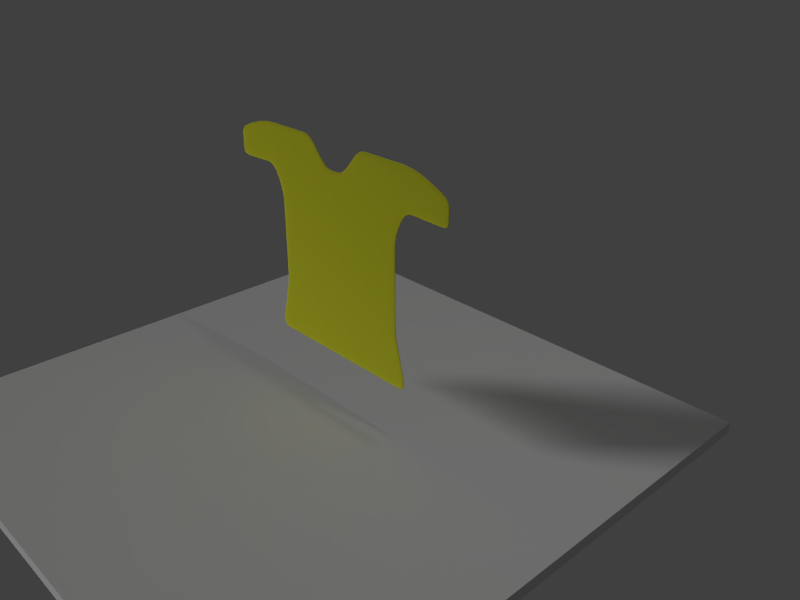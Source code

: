 # Source: shirt_manipulation.blend  (saved by Blender 2.78.0; exported with 4.5.12 LTS)
import bpy
from mathutils import Matrix  # noqa: F401  (used for matrix-valued properties, if any)

bpy.ops.wm.read_factory_settings(use_empty=True)
scene = bpy.context.scene
scene.name = 'Scene'

# ---- collections
col_collection_1 = bpy.data.collections.new('Collection 1'); scene.collection.children.link(col_collection_1)

# ---- materials (node trees are filled in below, after node groups)
mat_material_002 = bpy.data.materials.new('Material.002')
mat_material_002.alpha_threshold = 0.0
mat_material_002.roughness = 0.5
mat_material_001 = bpy.data.materials.new('Material.001')
mat_material_001.alpha_threshold = 0.0
mat_material_001.preview_render_type = 'FLAT'
mat_material_001.diffuse_color = (0.7737, 0.8, 0.01589, 1.0)
mat_material_001.roughness = 0.5

# ---- material node trees
mat_material_001.use_nodes = True; mat_material_001.node_tree.nodes.clear()
_N = mat_material_001.node_tree.nodes; _L = mat_material_001.node_tree.links
n0 = _N.new('ShaderNodeOutputMaterial'); n0.name = 'Material Output'; n0.location = (300, 300)
n1 = _N.new('ShaderNodeBsdfAnisotropic'); n1.name = 'Glossy BSDF'; n1.location = (10, 300)
n1.distribution = 'BECKMANN'
n1.inputs[0].default_value = (0.7828, 0.8, 0.03758, 1.0)
n1.inputs[1].default_value = 1.0
_L.new(n1.outputs[0], n0.inputs[0])
n0.is_active_output = True

# ---- world
world_world = bpy.data.worlds.new('World'); scene.world = world_world
world_world.color = (0.05088, 0.05088, 0.05088)
world_world.use_sun_shadow = False
world_world.sun_shadow_jitter_overblur = 0.0
world_world.cycles.sampling_method = 'MANUAL'

# ---- cameras
cam_camera = bpy.data.cameras.new('Camera')
cam_camera.clip_end = 100.0
cam_camera.lens = 35.0
cam_camera.sensor_width = 32.0
cam_camera.sensor_height = 18.0
cam_camera.ortho_scale = 7.314
cam_camera.dof.focus_distance = 0.0

# ---- lights
light_hemi = bpy.data.lights.new('Hemi', 'SUN')
light_hemi.transmission_factor = 0.0
light_hemi.angle = 0.1993
light_hemi.energy = 1.0
light_hemi.shadow_buffer_clip_start = 0.5
light_hemi.shadow_soft_size = 0.1
light_hemi.shadow_cascade_max_distance = 1000.0
light_lamp = bpy.data.lights.new('Lamp', 'POINT')
light_lamp.transmission_factor = 0.0
light_lamp.cutoff_distance = 30.0
light_lamp.energy = 100.0
light_lamp.shadow_buffer_clip_start = 1.001
light_lamp.shadow_soft_size = 0.1
light_lamp.shadow_maximum_resolution = 0.006
light_lamp.use_absolute_resolution = True

# ---- meshes
me_plane_001 = bpy.data.meshes.new('Plane.001')
me_plane_001.from_pydata([(-1.0, -1.0, 0.0), (1.0, -1.0, 0.0), (-1.0, 1.0, 0.0), (1.0, 1.0, 0.0)], [], [(0, 1, 3, 2)])
me_plane_001.materials.append(mat_material_002)
me_plane_001.use_remesh_preserve_volume = False
me_plane_001.use_remesh_preserve_attributes = False
me_plane_001.use_mirror_vertex_groups = False
me_plane_001.update()
me_plane = bpy.data.meshes.new('Plane')
me_plane.from_pydata([(-0.9806, -1.172, 8.352e-09), (0.9806, -1.172, 8.352e-09), (-0.9806, 1.172, -8.352e-09), (0.9806, 1.172, -8.352e-09), (0.0, -1.172, 8.352e-09), (0.0, 2.411e-10, -1.054e-17), (0.4903, -1.172, 8.352e-09), (-0.4903, 1.172, -8.352e-09), (-0.4903, -1.172, 8.352e-09), (0.4903, 1.172, -8.352e-09), (0.0, 0.5858, -4.176e-09), (0.0, -0.5858, 4.176e-09), (-0.4903, 2.411e-10, -1.054e-17), (0.4903, 2.411e-10, -1.054e-17), (0.4903, -0.5858, 4.176e-09), (-0.4903, -0.5858, 4.176e-09), (-0.4903, 0.5858, -4.176e-09), (0.4903, 0.5858, -4.176e-09), (0.7354, -1.172, 8.352e-09), (0.9806, 0.8787, -6.264e-09), (-0.7354, 1.172, -8.352e-09), (-0.2451, -1.172, 8.352e-09), (0.0, 0.8787, -6.264e-09), (0.0, -0.2929, 2.088e-09), (-0.7354, 2.411e-10, -1.054e-17), (0.2451, 2.411e-10, -1.054e-17), (0.2451, -1.172, 8.352e-09), (-0.9806, 0.8787, -6.264e-09), (-0.7354, -1.172, 8.352e-09), (0.7354, 1.172, -8.352e-09), (0.0, 0.2929, -2.088e-09), (0.0, -0.8787, 6.264e-09), (-0.2451, 2.411e-10, -1.054e-17), (0.7354, 2.411e-10, -1.054e-17), (0.4903, -0.2929, 2.088e-09), (0.4903, -0.8787, 6.264e-09), (0.2451, -0.5858, 4.176e-09), (0.7354, -0.5858, 4.176e-09), (-0.4903, -0.2929, 2.088e-09), (-0.4903, -0.8787, 6.264e-09), (-0.7354, -0.5858, 4.176e-09), (-0.2451, -0.5858, 4.176e-09), (-0.4903, 0.8787, -6.264e-09), (-0.4903, 0.2929, -2.088e-09), (-0.7354, 0.5858, -4.176e-09), (-0.2451, 0.5858, -4.176e-09), (0.4903, 0.8787, -6.264e-09), (0.4903, 0.2929, -2.088e-09), (0.2451, 0.5858, -4.176e-09), (0.7354, 0.5858, -4.176e-09), (0.7354, 0.2929, -2.088e-09), (0.2451, 0.2929, -2.088e-09), (0.2451, 0.8787, -6.264e-09), (-0.2451, 0.2929, -2.088e-09), (-0.7354, 0.2929, -2.088e-09), (-0.7354, 0.8787, -6.264e-09), (-0.2451, -0.8787, 6.264e-09), (-0.7354, -0.8787, 6.264e-09), (-0.7354, -0.2929, 2.088e-09), (0.7354, -0.8787, 6.264e-09), (0.2451, -0.8787, 6.264e-09), (0.2451, -0.2929, 2.088e-09), (0.7354, -0.2929, 2.088e-09), (-0.2451, -0.2929, 2.088e-09), (-0.2451, 0.8787, -6.264e-09), (0.7354, 0.8787, -6.264e-09), (-0.9806, -1.025, 7.308e-09), (0.858, -1.172, 8.352e-09), (0.9806, 1.025, -7.308e-09), (-0.858, 1.172, -8.352e-09), (-0.1226, -1.172, 8.352e-09), (0.0, -0.1465, 1.044e-09), (-0.858, 2.411e-10, -1.054e-17), (0.1226, 2.411e-10, -1.054e-17), (0.3677, -1.172, 8.352e-09), (-0.3677, 1.172, -8.352e-09), (-0.9806, 0.7323, -5.22e-09), (-0.6129, -1.172, 8.352e-09), (0.6129, 1.172, -8.352e-09), (0.0, 0.4394, -3.132e-09), (0.0, -0.7323, 5.22e-09), (-0.3677, 2.411e-10, -1.054e-17), (0.6129, 2.411e-10, -1.054e-17), (0.4903, -0.1465, 1.044e-09), (0.4903, -0.7323, 5.22e-09), (0.1226, -0.5858, 4.176e-09), (0.6129, -0.5858, 4.176e-09), (-0.4903, -0.1465, 1.044e-09), (-0.4903, -0.7323, 5.22e-09), (-0.858, -0.5858, 4.176e-09), (-0.3677, -0.5858, 4.176e-09), (-0.4903, 1.025, -7.308e-09), (-0.4903, 0.4394, -3.132e-09), (-0.858, 0.5858, -4.176e-09), (-0.3677, 0.5858, -4.176e-09), (0.4903, 1.025, -7.308e-09), (0.4903, 0.4394, -3.132e-09), (0.1226, 0.5858, -4.176e-09), (0.6129, 0.5858, -4.176e-09), (0.6129, -1.172, 8.352e-09), (0.9806, 0.7323, -5.22e-09), (-0.6129, 1.172, -8.352e-09), (-0.3677, -1.172, 8.352e-09), (0.3677, 1.172, -8.352e-09), (0.0, 0.7323, -5.22e-09), (0.0, -0.4394, 3.132e-09), (-0.6129, 2.411e-10, -1.054e-17), (0.3677, 2.411e-10, -1.054e-17), (0.1226, -1.172, 8.352e-09), (-0.9806, 1.025, -7.308e-09), (-0.858, -1.172, 8.352e-09), (0.9806, -1.025, 7.308e-09), (0.858, 1.172, -8.352e-09), (0.0, 0.1465, -1.044e-09), (0.0, -1.025, 7.308e-09), (-0.1226, 2.411e-10, -1.054e-17), (0.858, 2.411e-10, -1.054e-17), (0.4903, -0.4394, 3.132e-09), (0.4903, -1.025, 7.308e-09), (0.3677, -0.5858, 4.176e-09), (0.858, -0.5858, 4.176e-09), (-0.4903, -0.4394, 3.132e-09), (-0.4903, -1.025, 7.308e-09), (-0.6129, -0.5858, 4.176e-09), (-0.1226, -0.5858, 4.176e-09), (-0.4903, 0.7323, -5.22e-09), (-0.4903, 0.1465, -1.044e-09), (-0.6129, 0.5858, -4.176e-09), (-0.1226, 0.5858, -4.176e-09), (0.4903, 0.7323, -5.22e-09), (0.4903, 0.1465, -1.044e-09), (0.3677, 0.5858, -4.176e-09), (0.858, 0.5858, -4.176e-09), (0.7354, 0.4394, -3.132e-09), (0.7354, 0.1465, -1.044e-09), (0.6129, 0.2929, -2.088e-09), (0.858, 0.2929, -2.088e-09), (0.2451, 0.4394, -3.132e-09), (0.2451, 0.1465, -1.044e-09), (0.1226, 0.2929, -2.088e-09), (0.3677, 0.2929, -2.088e-09), (0.2451, 1.025, -7.308e-09), (0.2451, 0.7323, -5.22e-09), (0.1226, 0.8787, -6.264e-09), (0.3677, 0.8787, -6.264e-09), (-0.2451, 0.4394, -3.132e-09), (-0.2451, 0.1465, -1.044e-09), (-0.3677, 0.2929, -2.088e-09), (-0.1226, 0.2929, -2.088e-09), (-0.7354, 0.4394, -3.132e-09), (-0.7354, 0.1465, -1.044e-09), (-0.858, 0.2929, -2.088e-09), (-0.6129, 0.2929, -2.088e-09), (-0.7354, 1.025, -7.308e-09), (-0.7354, 0.7323, -5.22e-09), (-0.858, 0.8787, -6.264e-09), (-0.6129, 0.8787, -6.264e-09), (-0.2451, -0.7323, 5.22e-09), (-0.2451, -1.025, 7.308e-09), (-0.3677, -0.8787, 6.264e-09), (-0.1226, -0.8787, 6.264e-09), (-0.7354, -0.7323, 5.22e-09), (-0.7354, -1.025, 7.308e-09), (-0.858, -0.8787, 6.264e-09), (-0.6129, -0.8787, 6.264e-09), (-0.7354, -0.1465, 1.044e-09), (-0.7354, -0.4394, 3.132e-09), (-0.858, -0.2929, 2.088e-09), (-0.6129, -0.2929, 2.088e-09), (0.7354, -0.7323, 5.22e-09), (0.7354, -1.025, 7.308e-09), (0.6129, -0.8787, 6.264e-09), (0.858, -0.8787, 6.264e-09), (0.2451, -0.7323, 5.22e-09), (0.2451, -1.025, 7.308e-09), (0.1226, -0.8787, 6.264e-09), (0.3677, -0.8787, 6.264e-09), (0.2451, -0.1465, 1.044e-09), (0.2451, -0.4394, 3.132e-09), (0.1226, -0.2929, 2.088e-09), (0.3677, -0.2929, 2.088e-09), (0.7354, -0.1465, 1.044e-09), (0.7354, -0.4394, 3.132e-09), (0.6129, -0.2929, 2.088e-09), (0.858, -0.2929, 2.088e-09), (-0.2451, -0.1465, 1.044e-09), (-0.2451, -0.4394, 3.132e-09), (-0.3677, -0.2929, 2.088e-09), (-0.1226, -0.2929, 2.088e-09), (-0.2451, 1.025, -7.308e-09), (-0.2451, 0.7323, -5.22e-09), (-0.3677, 0.8787, -6.264e-09), (-0.1226, 0.8787, -6.264e-09), (0.7354, 1.025, -7.308e-09), (0.7354, 0.7323, -5.22e-09), (0.6129, 0.8787, -6.264e-09), (0.858, 0.8787, -6.264e-09), (0.858, 0.7323, -5.22e-09), (0.6129, 0.7323, -5.22e-09), (0.6129, 1.025, -7.308e-09), (-0.1226, 0.7323, -5.22e-09), (-0.3677, 0.7323, -5.22e-09), (-0.3677, 1.025, -7.308e-09), (-0.1226, -0.4394, 3.132e-09), (-0.3677, -0.4394, 3.132e-09), (-0.3677, -0.1465, 1.044e-09), (0.858, -0.4394, 3.132e-09), (0.6129, -0.4394, 3.132e-09), (0.6129, -0.1465, 1.044e-09), (0.3677, -0.4394, 3.132e-09), (0.1226, -0.4394, 3.132e-09), (0.1226, -0.1465, 1.044e-09), (0.3677, -1.025, 7.308e-09), (0.1226, -1.025, 7.308e-09), (0.1226, -0.7323, 5.22e-09), (0.858, -1.025, 7.308e-09), (0.6129, -1.025, 7.308e-09), (0.6129, -0.7323, 5.22e-09), (-0.6129, -0.4394, 3.132e-09), (-0.858, -0.4394, 3.132e-09), (-0.858, -0.1465, 1.044e-09), (-0.6129, -1.025, 7.308e-09), (-0.858, -1.025, 7.308e-09), (-0.858, -0.7323, 5.22e-09), (-0.1226, -1.025, 7.308e-09), (-0.3677, -1.025, 7.308e-09), (-0.3677, -0.7323, 5.22e-09), (-0.6129, 0.7323, -5.22e-09), (-0.858, 0.7323, -5.22e-09), (-0.858, 1.025, -7.308e-09), (-0.6129, 0.1465, -1.044e-09), (-0.858, 0.1465, -1.044e-09), (-0.858, 0.4394, -3.132e-09), (-0.1226, 0.1465, -1.044e-09), (-0.3677, 0.1465, -1.044e-09), (-0.3677, 0.4394, -3.132e-09), (0.3677, 0.7323, -5.22e-09), (0.1226, 0.7323, -5.22e-09), (0.3677, 0.1465, -1.044e-09), (0.1226, 0.1465, -1.044e-09), (0.1226, 0.4394, -3.132e-09), (0.858, 0.1465, -1.044e-09), (0.6129, 0.1465, -1.044e-09), (0.6129, 0.4394, -3.132e-09), (0.858, 0.4394, -3.132e-09), (0.3677, 0.4394, -3.132e-09), (0.3677, 1.025, -7.308e-09), (-0.1226, 0.4394, -3.132e-09), (-0.6129, 0.4394, -3.132e-09), (-0.6129, 1.025, -7.308e-09), (-0.1226, -0.7323, 5.22e-09), (-0.6129, -0.7323, 5.22e-09), (-0.6129, -0.1465, 1.044e-09), (0.858, -0.7323, 5.22e-09), (0.3677, -0.7323, 5.22e-09), (0.3677, -0.1465, 1.044e-09), (0.858, -0.1465, 1.044e-09), (-0.1226, -0.1465, 1.044e-09), (0.858, 1.025, -7.308e-09), (1.343, 0.713, -4.379e-09), (1.343, 0.8326, -4.249e-09), (1.343, 0.9523, -4.12e-09), (1.343, 1.072, -3.991e-09), (-1.343, 1.093, -4.918e-09), (-1.343, 0.8378, -4.474e-09), (-1.343, 0.7101, -4.252e-09), (-1.343, 0.9654, -4.696e-09), (1.535, 0.981, -1.01e-09), (1.535, 0.8884, -1.659e-09), (1.535, 0.7958, -2.308e-09), (1.535, 0.7032, -2.957e-09), (-1.535, 1.017, -2.594e-09), (-1.535, 0.8084, -2.847e-09), (-1.535, 0.7043, -2.974e-09), (-1.535, 0.9124, -2.721e-09), (-1.162, 1.153, -7.552e-09), (-1.162, 1.007, -6.508e-09), (-1.162, 0.8604, -5.464e-09), (-1.162, 0.714, -4.42e-09), (1.162, 1.149, -7.352e-09), (1.162, 1.002, -6.308e-09), (1.162, 0.8559, -5.264e-09), (1.162, 0.7094, -4.22e-09)], [], [(258, 68, 3, 112), (257, 71, 5, 115), (255, 83, 13, 107), (254, 84, 14, 119), (252, 87, 12, 106), (251, 88, 15, 123), (250, 80, 11, 124), (249, 91, 7, 101), (248, 92, 16, 127), (247, 79, 10, 128), (246, 95, 9, 103), (245, 96, 17, 131), (243, 133, 49, 98), (242, 134, 50, 135), (240, 137, 48, 97), (239, 138, 51, 139), (238, 130, 47, 140), (237, 142, 52, 143), (236, 129, 46, 144), (235, 145, 45, 94), (234, 146, 53, 147), (233, 113, 30, 148), (232, 149, 44, 93), (231, 150, 54, 151), (230, 126, 43, 152), (229, 153, 20, 69), (228, 154, 55, 155), (227, 125, 42, 156), (226, 157, 41, 90), (225, 158, 56, 159), (224, 114, 31, 160), (223, 161, 40, 89), (222, 162, 57, 163), (221, 122, 39, 164), (220, 165, 24, 72), (219, 166, 58, 167), (218, 121, 38, 168), (217, 169, 37, 86), (216, 170, 59, 171), (214, 173, 36, 85), (213, 174, 60, 175), (212, 118, 35, 176), (211, 177, 25, 73), (210, 178, 61, 179), (209, 117, 34, 180), (208, 181, 33, 82), (207, 182, 62, 183), (205, 185, 32, 81), (204, 186, 63, 187), (203, 105, 23, 188), (201, 190, 64, 191), (200, 104, 22, 192), (199, 193, 29, 78), (198, 194, 65, 195), (197, 100, 19, 196), (194, 197, 196, 65), (49, 132, 197, 194), (100, 197, 132, 244), (129, 198, 195, 46), (17, 98, 198, 129), (98, 49, 194, 198), (95, 199, 78, 9), (46, 195, 199, 95), (195, 65, 193, 199), (190, 200, 192, 64), (45, 128, 200, 190), (128, 10, 104, 200), (125, 201, 191, 42), (16, 94, 201, 125), (94, 45, 190, 201), (91, 202, 75, 7), (42, 191, 202, 91), (191, 64, 189, 202), (186, 203, 188, 63), (41, 124, 203, 186), (124, 11, 105, 203), (121, 204, 187, 38), (15, 90, 204, 121), (90, 41, 186, 204), (87, 205, 81, 12), (38, 187, 205, 87), (187, 63, 185, 205), (182, 206, 184, 62), (37, 120, 206, 182), (117, 207, 183, 34), (14, 86, 207, 117), (86, 37, 182, 207), (83, 208, 82, 13), (34, 183, 208, 83), (183, 62, 181, 208), (178, 209, 180, 61), (36, 119, 209, 178), (119, 14, 117, 209), (105, 210, 179, 23), (11, 85, 210, 105), (85, 36, 178, 210), (71, 211, 73, 5), (23, 179, 211, 71), (179, 61, 177, 211), (174, 212, 176, 60), (26, 74, 212, 174), (74, 6, 118, 212), (114, 213, 175, 31), (4, 108, 213, 114), (108, 26, 174, 213), (80, 214, 85, 11), (31, 175, 214, 80), (175, 60, 173, 214), (170, 215, 172, 59), (18, 67, 215, 170), (67, 1, 111, 215), (118, 216, 171, 35), (6, 99, 216, 118), (99, 18, 170, 216), (84, 217, 86, 14), (35, 171, 217, 84), (171, 59, 169, 217), (166, 218, 168, 58), (40, 123, 218, 166), (123, 15, 121, 218), (89, 66, 222, 163, 223), (89, 40, 166, 219), (167, 58, 165, 220), (162, 221, 164, 57), (28, 77, 221, 162), (77, 8, 122, 221), (0, 110, 222, 66), (110, 28, 162, 222), (163, 57, 161, 223), (158, 224, 160, 56), (21, 70, 224, 158), (70, 4, 114, 224), (122, 225, 159, 39), (8, 102, 225, 122), (102, 21, 158, 225), (88, 226, 90, 15), (39, 159, 226, 88), (159, 56, 157, 226), (154, 227, 156, 55), (44, 127, 227, 154), (127, 16, 125, 227), (76, 228, 155, 27), (76, 232, 93, 228), (93, 44, 154, 228), (109, 229, 69, 2), (27, 155, 229, 109), (155, 55, 153, 229), (150, 230, 152, 54), (24, 106, 230, 150), (106, 12, 126, 230), (72, 24, 150, 231), (120, 253, 172, 215, 111), (151, 54, 149, 232), (146, 233, 148, 53), (32, 115, 233, 146), (115, 5, 113, 233), (126, 234, 147, 43), (12, 81, 234, 126), (81, 32, 146, 234), (92, 235, 94, 16), (43, 147, 235, 92), (147, 53, 145, 235), (142, 236, 144, 52), (48, 131, 236, 142), (131, 17, 129, 236), (104, 237, 143, 22), (10, 97, 237, 104), (97, 48, 142, 237), (138, 238, 140, 51), (25, 107, 238, 138), (107, 13, 130, 238), (113, 239, 139, 30), (5, 73, 239, 113), (73, 25, 138, 239), (79, 240, 97, 10), (30, 139, 240, 79), (139, 51, 137, 240), (134, 241, 136, 50), (33, 116, 241, 134), (130, 242, 135, 47), (13, 82, 242, 130), (82, 33, 134, 242), (96, 243, 98, 17), (47, 135, 243, 96), (135, 50, 133, 243), (133, 244, 132, 49), (50, 136, 244, 133), (137, 245, 131, 48), (51, 140, 245, 137), (140, 47, 96, 245), (52, 144, 246, 141), (144, 46, 95, 246), (145, 247, 128, 45), (53, 148, 247, 145), (148, 30, 79, 247), (149, 248, 127, 44), (54, 152, 248, 149), (152, 43, 92, 248), (153, 249, 101, 20), (55, 156, 249, 153), (156, 42, 91, 249), (157, 250, 124, 41), (56, 160, 250, 157), (160, 31, 80, 250), (161, 251, 123, 40), (57, 164, 251, 161), (164, 39, 88, 251), (165, 252, 106, 24), (58, 168, 252, 165), (168, 38, 87, 252), (169, 253, 120, 37), (59, 172, 253, 169), (173, 254, 119, 36), (60, 176, 254, 173), (176, 35, 84, 254), (177, 255, 107, 25), (61, 180, 255, 177), (180, 34, 83, 255), (181, 256, 116, 33), (62, 184, 256, 181), (185, 257, 115, 32), (63, 188, 257, 185), (188, 23, 71, 257), (193, 258, 112, 29), (65, 196, 258, 193), (196, 19, 68, 258), (202, 189, 75), (64, 192, 189), (141, 143, 52), (103, 141, 246), (281, 282, 259, 260), (280, 281, 260, 261), (279, 280, 261, 262), (276, 275, 263, 266), (278, 277, 264, 265), (277, 276, 266, 264), (261, 260, 269, 268), (262, 261, 268, 267), (260, 259, 270, 269), (266, 263, 271, 274), (265, 264, 272, 273), (264, 266, 274, 272), (27, 109, 276, 277), (76, 27, 277, 278), (109, 2, 275, 276), (3, 68, 280, 279), (68, 19, 281, 280), (19, 100, 282, 281)])
me_plane.polygons.foreach_set('use_smooth', [True] * 248)
me_plane.materials.append(mat_material_001)
me_plane.use_remesh_preserve_volume = False
me_plane.use_remesh_preserve_attributes = False
me_plane.use_mirror_vertex_groups = False
me_plane.update()

# ---- objects
ob_hemi = bpy.data.objects.new('Hemi', light_hemi)
ob_plane_001 = bpy.data.objects.new('Plane.001', me_plane_001)
ob_plane = bpy.data.objects.new('Plane', me_plane)
ob_lamp = bpy.data.objects.new('Lamp', light_lamp)
ob_camera = bpy.data.objects.new('Camera', cam_camera)

# ---- transforms, parenting, visibility, modifiers, constraints
ob_hemi.location = (-5.958, -5.071, 3.313)
ob_hemi.rotation_euler = (0.9791, -0.9383, -0.3764)
ob_hemi.lineart.crease_threshold = 0.0
ob_plane_001.location = (-0.04147, -0.04976, -3.412)
ob_plane_001.scale = (6.0, 6.0, 2.536e+04)
ob_plane_001.lineart.crease_threshold = 0.0
_m = ob_plane_001.modifiers.new('Solidify', 'SOLIDIFY')
_m.thickness = 1e-05
_m.nonmanifold_thickness_mode = 'FIXED'
_m.nonmanifold_merge_threshold = 0.0003
_m = ob_plane_001.modifiers.new('Collision', 'COLLISION')
ob_plane.location = (0.0, 0.625, 0.0182)
ob_plane.rotation_euler = (1.571, -0.0, 0.0)
ob_plane.scale = (1.929, 1.929, 1.929)
ob_plane.lineart.crease_threshold = 0.0
_m = ob_plane.modifiers.new('Cloth', 'CLOTH')
_m.collision_settings.use_self_collision = True
_m = ob_plane.modifiers.new('Solidify', 'SOLIDIFY')
_m.nonmanifold_thickness_mode = 'FIXED'
_m.nonmanifold_merge_threshold = 0.0003
_m = ob_plane.modifiers.new('Subsurf', 'SUBSURF')
_m.uv_smooth = 'PRESERVE_CORNERS'
_m.quality = 2
_m.levels = 2
_m.show_only_control_edges = False
ob_lamp.location = (4.076, 1.005, 5.904)
ob_lamp.rotation_euler = (0.6503, 0.05522, 1.866)
ob_lamp.lock_rotations_4d = False
ob_lamp.empty_display_type = 'ARROWS'
ob_lamp.color = (0.0, 0.0, 0.0, 0.0)
ob_lamp.lineart.crease_threshold = 0.0
ob_camera.location = (12.16, -9.16, 6.79)
ob_camera.rotation_euler = (1.109, 0.0, 0.8149)
ob_camera.lock_rotations_4d = False
ob_camera.empty_display_type = 'ARROWS'
ob_camera.color = (0.0, 0.0, 0.0, 0.0)
ob_camera.display_type = 'WIRE'
ob_camera.lineart.crease_threshold = 0.0

# ---- collection membership
col_collection_1.objects.link(ob_hemi)
col_collection_1.objects.link(ob_plane_001)
col_collection_1.objects.link(ob_plane)
col_collection_1.objects.link(ob_lamp)
col_collection_1.objects.link(ob_camera)

# ---- scene / render settings (as saved in the file)
scene.camera = ob_camera
scene.frame_start = 1; scene.frame_end = 60; scene.frame_set(1)
scene.render.engine = 'CYCLES'
scene.render.image_settings.file_format = 'FFMPEG'
scene.render.resolution_x = 320
scene.render.resolution_y = 240
scene.render.dither_intensity = 0.0
scene.cycles.use_denoising = False
scene.cycles.samples = 128
scene.cycles.sampling_pattern = 'TABULATED_SOBOL'
scene.cycles.light_sampling_threshold = 0.0
scene.cycles.use_adaptive_sampling = False
scene.cycles.use_light_tree = False
scene.cycles.blur_glossy = 0.0
scene.cycles.sample_clamp_indirect = 0.0
scene.view_settings.view_transform = 'Standard'
bpy.context.view_layer.update()
